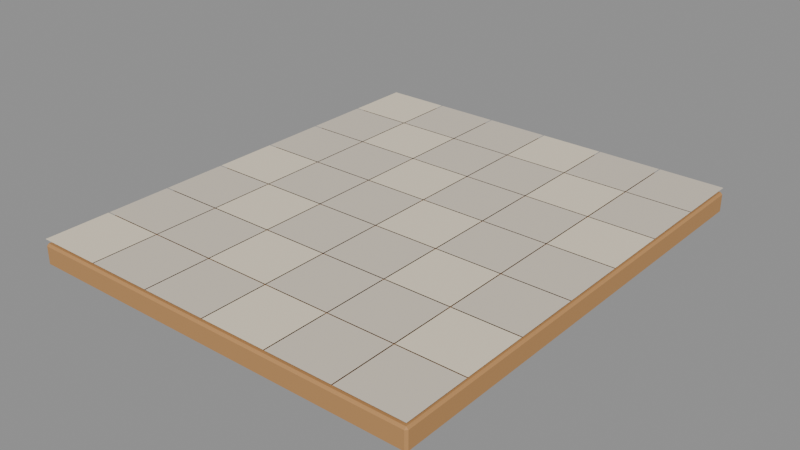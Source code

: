 # Source: floor-module.blend  (saved by Blender 5.2.45; exported with 4.5.12 LTS)
import bpy
from mathutils import Matrix  # noqa: F401  (used for matrix-valued properties, if any)

bpy.ops.wm.read_factory_settings(use_empty=True)
scene = bpy.context.scene
scene.name = 'Scene'

# ---- materials (node trees are filled in below, after node groups)
mat_lecture_wood = bpy.data.materials.new('lecture.wood')
mat_lecture_wood.diffuse_color = (0.5, 0.26, 0.095, 1.0)
mat_lecture_cream = bpy.data.materials.new('lecture.cream')
mat_lecture_cream.diffuse_color = (0.84, 0.74, 0.57, 1.0)
mat_lecture_tile = bpy.data.materials.new('lecture.tile')
mat_lecture_tile.diffuse_color = (0.7, 0.62, 0.51, 1.0)

# ---- material node trees
mat_lecture_wood.use_nodes = True; mat_lecture_wood.node_tree.nodes.clear()
_N = mat_lecture_wood.node_tree.nodes; _L = mat_lecture_wood.node_tree.links
n0 = _N.new('ShaderNodeBsdfPrincipled'); n0.name = 'Principled BSDF'; n0.location = (-200, 100)
n0.inputs[0].default_value = (0.5, 0.26, 0.095, 1.0)
n0.inputs[2].default_value = 0.72
n0.inputs[10].default_value = 0.005
n1 = _N.new('ShaderNodeOutputMaterial'); n1.name = 'Material Output'; n1.location = (200, 100)
_L.new(n0.outputs[0], n1.inputs[0])
n1.is_active_output = True
mat_lecture_cream.use_nodes = True; mat_lecture_cream.node_tree.nodes.clear()
_N = mat_lecture_cream.node_tree.nodes; _L = mat_lecture_cream.node_tree.links
n0 = _N.new('ShaderNodeBsdfPrincipled'); n0.name = 'Principled BSDF'; n0.location = (-200, 100)
n0.inputs[0].default_value = (0.84, 0.74, 0.57, 1.0)
n0.inputs[2].default_value = 0.72
n0.inputs[10].default_value = 0.005
n1 = _N.new('ShaderNodeOutputMaterial'); n1.name = 'Material Output'; n1.location = (200, 100)
_L.new(n0.outputs[0], n1.inputs[0])
n1.is_active_output = True
mat_lecture_tile.use_nodes = True; mat_lecture_tile.node_tree.nodes.clear()
_N = mat_lecture_tile.node_tree.nodes; _L = mat_lecture_tile.node_tree.links
n0 = _N.new('ShaderNodeBsdfPrincipled'); n0.name = 'Principled BSDF'; n0.location = (-200, 100)
n0.inputs[0].default_value = (0.7, 0.62, 0.51, 1.0)
n0.inputs[2].default_value = 0.72
n0.inputs[10].default_value = 0.005
n1 = _N.new('ShaderNodeOutputMaterial'); n1.name = 'Material Output'; n1.location = (200, 100)
_L.new(n0.outputs[0], n1.inputs[0])
n1.is_active_output = True

# ---- meshes
me_cube = bpy.data.meshes.new('Cube')
me_cube.from_pydata([(-1.485, -1.735, -0.08), (-1.485, -1.75, -0.065), (-1.5, -1.735, -0.065), (-1.485, -1.75, 0.065), (-1.485, -1.735, 0.08), (-1.5, -1.735, 0.065), (-1.485, 1.735, -0.08), (-1.5, 1.735, -0.065), (-1.485, 1.75, -0.065), (-1.485, 1.735, 0.08), (-1.485, 1.75, 0.065), (-1.5, 1.735, 0.065), (1.485, -1.735, -0.08), (1.5, -1.735, -0.065), (1.485, -1.75, -0.065), (1.485, -1.735, 0.08), (1.485, -1.75, 0.065), (1.5, -1.735, 0.065), (1.485, 1.735, -0.08), (1.485, 1.75, -0.065), (1.5, 1.735, -0.065), (1.485, 1.735, 0.08), (1.5, 1.735, 0.065), (1.485, 1.75, 0.065), (-1.496, -1.746, 0.112), (-1.004, -1.746, 0.112), (-1.004, -1.254, 0.112), (-1.496, -1.254, 0.112), (-1.496, -1.246, 0.112), (-1.004, -1.246, 0.112), (-1.004, -0.754, 0.112), (-1.496, -0.754, 0.112), (-1.496, -0.746, 0.112), (-1.004, -0.746, 0.112), (-1.004, -0.254, 0.112), (-1.496, -0.254, 0.112), (-1.496, -0.246, 0.112), (-1.004, -0.246, 0.112), (-1.004, 0.246, 0.112), (-1.496, 0.246, 0.112), (-1.496, 0.254, 0.112), (-1.004, 0.254, 0.112), (-1.004, 0.746, 0.112), (-1.496, 0.746, 0.112), (-1.496, 0.754, 0.112), (-1.004, 0.754, 0.112), (-1.004, 1.246, 0.112), (-1.496, 1.246, 0.112), (-1.496, 1.254, 0.112), (-1.004, 1.254, 0.112), (-1.004, 1.746, 0.112), (-1.496, 1.746, 0.112), (-0.996, -1.746, 0.112), (-0.504, -1.746, 0.112), (-0.504, -1.254, 0.112), (-0.996, -1.254, 0.112), (-0.996, -1.246, 0.112), (-0.504, -1.246, 0.112), (-0.504, -0.754, 0.112), (-0.996, -0.754, 0.112), (-0.996, -0.746, 0.112), (-0.504, -0.746, 0.112), (-0.504, -0.254, 0.112), (-0.996, -0.254, 0.112), (-0.996, -0.246, 0.112), (-0.504, -0.246, 0.112), (-0.504, 0.246, 0.112), (-0.996, 0.246, 0.112), (-0.996, 0.254, 0.112), (-0.504, 0.254, 0.112), (-0.504, 0.746, 0.112), (-0.996, 0.746, 0.112), (-0.996, 0.754, 0.112), (-0.504, 0.754, 0.112), (-0.504, 1.246, 0.112), (-0.996, 1.246, 0.112), (-0.996, 1.254, 0.112), (-0.504, 1.254, 0.112), (-0.504, 1.746, 0.112), (-0.996, 1.746, 0.112), (-0.496, -1.746, 0.112), (-0.004, -1.746, 0.112), (-0.004, -1.254, 0.112), (-0.496, -1.254, 0.112), (-0.496, -1.246, 0.112), (-0.004, -1.246, 0.112), (-0.004, -0.754, 0.112), (-0.496, -0.754, 0.112), (-0.496, -0.746, 0.112), (-0.004, -0.746, 0.112), (-0.004, -0.254, 0.112), (-0.496, -0.254, 0.112), (-0.496, -0.246, 0.112), (-0.004, -0.246, 0.112), (-0.004, 0.246, 0.112), (-0.496, 0.246, 0.112), (-0.496, 0.254, 0.112), (-0.004, 0.254, 0.112), (-0.004, 0.746, 0.112), (-0.496, 0.746, 0.112), (-0.496, 0.754, 0.112), (-0.004, 0.754, 0.112), (-0.004, 1.246, 0.112), (-0.496, 1.246, 0.112), (-0.496, 1.254, 0.112), (-0.004, 1.254, 0.112), (-0.004, 1.746, 0.112), (-0.496, 1.746, 0.112), (0.004, -1.746, 0.112), (0.496, -1.746, 0.112), (0.496, -1.254, 0.112), (0.004, -1.254, 0.112), (0.004, -1.246, 0.112), (0.496, -1.246, 0.112), (0.496, -0.754, 0.112), (0.004, -0.754, 0.112), (0.004, -0.746, 0.112), (0.496, -0.746, 0.112), (0.496, -0.254, 0.112), (0.004, -0.254, 0.112), (0.004, -0.246, 0.112), (0.496, -0.246, 0.112), (0.496, 0.246, 0.112), (0.004, 0.246, 0.112), (0.004, 0.254, 0.112), (0.496, 0.254, 0.112), (0.496, 0.746, 0.112), (0.004, 0.746, 0.112), (0.004, 0.754, 0.112), (0.496, 0.754, 0.112), (0.496, 1.246, 0.112), (0.004, 1.246, 0.112), (0.004, 1.254, 0.112), (0.496, 1.254, 0.112), (0.496, 1.746, 0.112), (0.004, 1.746, 0.112), (0.504, -1.746, 0.112), (0.996, -1.746, 0.112), (0.996, -1.254, 0.112), (0.504, -1.254, 0.112), (0.504, -1.246, 0.112), (0.996, -1.246, 0.112), (0.996, -0.754, 0.112), (0.504, -0.754, 0.112), (0.504, -0.746, 0.112), (0.996, -0.746, 0.112), (0.996, -0.254, 0.112), (0.504, -0.254, 0.112), (0.504, -0.246, 0.112), (0.996, -0.246, 0.112), (0.996, 0.246, 0.112), (0.504, 0.246, 0.112), (0.504, 0.254, 0.112), (0.996, 0.254, 0.112), (0.996, 0.746, 0.112), (0.504, 0.746, 0.112), (0.504, 0.754, 0.112), (0.996, 0.754, 0.112), (0.996, 1.246, 0.112), (0.504, 1.246, 0.112), (0.504, 1.254, 0.112), (0.996, 1.254, 0.112), (0.996, 1.746, 0.112), (0.504, 1.746, 0.112), (1.004, -1.746, 0.112), (1.496, -1.746, 0.112), (1.496, -1.254, 0.112), (1.004, -1.254, 0.112), (1.004, -1.246, 0.112), (1.496, -1.246, 0.112), (1.496, -0.754, 0.112), (1.004, -0.754, 0.112), (1.004, -0.746, 0.112), (1.496, -0.746, 0.112), (1.496, -0.254, 0.112), (1.004, -0.254, 0.112), (1.004, -0.246, 0.112), (1.496, -0.246, 0.112), (1.496, 0.246, 0.112), (1.004, 0.246, 0.112), (1.004, 0.254, 0.112), (1.496, 0.254, 0.112), (1.496, 0.746, 0.112), (1.004, 0.746, 0.112), (1.004, 0.754, 0.112), (1.496, 0.754, 0.112), (1.496, 1.246, 0.112), (1.004, 1.246, 0.112), (1.004, 1.254, 0.112), (1.496, 1.254, 0.112), (1.496, 1.746, 0.112), (1.004, 1.746, 0.112)], [], [(0, 1, 2), (3, 4, 5), (6, 7, 8), (9, 10, 11), (12, 13, 14), (15, 16, 17), (18, 19, 20), (21, 22, 23), (6, 0, 2, 7), (1, 3, 5, 2), (4, 9, 11, 5), (10, 8, 7, 11), (18, 6, 8, 19), (9, 21, 23, 10), (22, 20, 19, 23), (12, 18, 20, 13), (21, 15, 17, 22), (16, 14, 13, 17), (0, 12, 14, 1), (15, 4, 3, 16), (6, 18, 12, 0), (2, 5, 11, 7), (14, 16, 3, 1), (21, 9, 4, 15), (8, 10, 23, 19), (20, 22, 17, 13), (24, 25, 26, 27), (28, 29, 30, 31), (32, 33, 34, 35), (36, 37, 38, 39), (40, 41, 42, 43), (44, 45, 46, 47), (48, 49, 50, 51), (52, 53, 54, 55), (56, 57, 58, 59), (60, 61, 62, 63), (64, 65, 66, 67), (68, 69, 70, 71), (72, 73, 74, 75), (76, 77, 78, 79), (80, 81, 82, 83), (84, 85, 86, 87), (88, 89, 90, 91), (92, 93, 94, 95), (96, 97, 98, 99), (100, 101, 102, 103), (104, 105, 106, 107), (108, 109, 110, 111), (112, 113, 114, 115), (116, 117, 118, 119), (120, 121, 122, 123), (124, 125, 126, 127), (128, 129, 130, 131), (132, 133, 134, 135), (136, 137, 138, 139), (140, 141, 142, 143), (144, 145, 146, 147), (148, 149, 150, 151), (152, 153, 154, 155), (156, 157, 158, 159), (160, 161, 162, 163), (164, 165, 166, 167), (168, 169, 170, 171), (172, 173, 174, 175), (176, 177, 178, 179), (180, 181, 182, 183), (184, 185, 186, 187), (188, 189, 190, 191)])
me_cube.polygons.foreach_set('material_index', [0, 0, 0, 0, 0, 0, 0, 0, 0, 0, 0, 0, 0, 0, 0, 0, 0, 0, 0, 0, 0, 0, 0, 0, 0, 0, 1, 2, 2, 1, 2, 2, 1, 2, 2, 1, 2, 2, 1, 2, 2, 1, 2, 2, 1, 2, 2, 1, 2, 2, 1, 2, 2, 1, 2, 2, 1, 2, 2, 1, 2, 2, 1, 2, 2, 1, 2, 2])
_uv = me_cube.uv_layers.new(name='UVMap')
_uv.uv.foreach_set('vector', [0.1262, 0.7489, 0.1262, 0.75, 0.125, 0.7489, 0.6016, 0.0, 0.625, 0.001071, 0.6016, 0.001071, 0.1262, 0.5011, 0.125, 0.5011, 0.1262, 0.5, 0.625, 0.2497, 0.6016, 0.2509, 0.6016, 0.2489, 0.3737, 0.7489, 0.3926, 0.7489, 0.3861, 0.7506, 0.6256, 0.7501, 0.6016, 0.7513, 0.6016, 0.7492, 0.3737, 0.5011, 0.3861, 0.4994, 0.3926, 0.5011, 0.6256, 0.4999, 0.6016, 0.5008, 0.6016, 0.4988, 0.1262, 0.5011, 0.1262, 0.7489, 0.125, 0.7489, 0.125, 0.5011, 0.3984, 0.0, 0.6016, 0.0, 0.6016, 0.001071, 0.3984, 0.001071, 0.625, 0.001071, 0.625, 0.2497, 0.6016, 0.2489, 0.6016, 0.001071, 0.6016, 0.2509, 0.3984, 0.2513, 0.3984, 0.2489, 0.6016, 0.2489, 0.3737, 0.5011, 0.1262, 0.5011, 0.1262, 0.5, 0.3861, 0.4994, 0.625, 0.2497, 0.6256, 0.4999, 0.6016, 0.4988, 0.6016, 0.2509, 0.6016, 0.5008, 0.3926, 0.5011, 0.3861, 0.4994, 0.6016, 0.4988, 0.3737, 0.7489, 0.3737, 0.5011, 0.3926, 0.5011, 0.3926, 0.7489, 0.6256, 0.4999, 0.6256, 0.7501, 0.6016, 0.7492, 0.6016, 0.5008, 0.6016, 0.7513, 0.3861, 0.7506, 0.3926, 0.7489, 0.6016, 0.7492, 0.1262, 0.7489, 0.3737, 0.7489, 0.3861, 0.7506, 0.1262, 0.75, 0.6256, 0.7501, 0.625, 0.9987, 0.6016, 0.9988, 0.6016, 0.7513, 0.1262, 0.5011, 0.3737, 0.5011, 0.3737, 0.7489, 0.1262, 0.7489, 0.3984, 0.001071, 0.6016, 0.001071, 0.6016, 0.2489, 0.3984, 0.2489, 0.3861, 0.7506, 0.6016, 0.7513, 0.6016, 0.9988, 0.3984, 0.9988, 0.6256, 0.4999, 0.8738, 0.5011, 0.8737, 0.7489, 0.6256, 0.7501, 0.3984, 0.2513, 0.6016, 0.2509, 0.6016, 0.4988, 0.3861, 0.4994, 0.3926, 0.5011, 0.6016, 0.5008, 0.6016, 0.7492, 0.3926, 0.7489, -1.047e-07, -1.047e-07, 1.0, -1.047e-07, 1.0, 1.0, -1.047e-07, 1.0, -1.047e-07, -1.047e-07, 1.0, -1.047e-07, 1.0, 1.0, -1.047e-07, 1.0, -1.047e-07, 1.648e-08, 1.0, 1.648e-08, 1.0, 1.0, -1.047e-07, 1.0, -1.047e-07, -1.381e-08, 1.0, -1.381e-08, 1.0, 1.0, -1.047e-07, 1.0, -1.047e-07, 1.648e-08, 1.0, 1.648e-08, 1.0, 1.0, -1.047e-07, 1.0, -1.047e-07, 1.648e-08, 1.0, 1.648e-08, 1.0, 1.0, -1.047e-07, 1.0, -1.047e-07, -1.047e-07, 1.0, -1.047e-07, 1.0, 1.0, -1.047e-07, 1.0, 1.648e-08, -1.047e-07, 1.0, -1.047e-07, 1.0, 1.0, 1.648e-08, 1.0, 1.648e-08, -1.047e-07, 1.0, -1.047e-07, 1.0, 1.0, 1.648e-08, 1.0, 1.648e-08, 1.648e-08, 1.0, 1.648e-08, 1.0, 1.0, 1.648e-08, 1.0, 1.648e-08, -1.381e-08, 1.0, -1.381e-08, 1.0, 1.0, 1.648e-08, 1.0, 1.648e-08, 1.648e-08, 1.0, 1.648e-08, 1.0, 1.0, 1.648e-08, 1.0, 1.648e-08, 1.648e-08, 1.0, 1.648e-08, 1.0, 1.0, 1.648e-08, 1.0, 1.648e-08, -1.047e-07, 1.0, -1.047e-07, 1.0, 1.0, 1.648e-08, 1.0, 1.648e-08, -1.047e-07, 1.0, -1.047e-07, 1.0, 1.0, 1.648e-08, 1.0, 1.648e-08, -1.047e-07, 1.0, -1.047e-07, 1.0, 1.0, 1.648e-08, 1.0, 1.648e-08, 1.648e-08, 1.0, 1.648e-08, 1.0, 1.0, 1.648e-08, 1.0, 1.648e-08, -1.381e-08, 1.0, -1.381e-08, 1.0, 1.0, 1.648e-08, 1.0, 1.648e-08, 1.648e-08, 1.0, 1.648e-08, 1.0, 1.0, 1.648e-08, 1.0, 1.648e-08, 1.648e-08, 1.0, 1.648e-08, 1.0, 1.0, 1.648e-08, 1.0, 1.648e-08, -1.047e-07, 1.0, -1.047e-07, 1.0, 1.0, 1.648e-08, 1.0, 3.862e-10, -1.047e-07, 1.0, -1.047e-07, 1.0, 1.0, 3.862e-10, 1.0, 3.862e-10, -1.047e-07, 1.0, -1.047e-07, 1.0, 1.0, 3.862e-10, 1.0, 3.862e-10, 1.648e-08, 1.0, 1.648e-08, 1.0, 1.0, 3.862e-10, 1.0, 3.862e-10, -1.381e-08, 1.0, -1.381e-08, 1.0, 1.0, 3.862e-10, 1.0, 3.862e-10, 1.648e-08, 1.0, 1.648e-08, 1.0, 1.0, 3.862e-10, 1.0, 3.862e-10, 1.648e-08, 1.0, 1.648e-08, 1.0, 1.0, 3.862e-10, 1.0, 3.862e-10, -1.047e-07, 1.0, -1.047e-07, 1.0, 1.0, 3.862e-10, 1.0, 1.648e-08, -1.047e-07, 1.0, -1.047e-07, 1.0, 1.0, 1.648e-08, 1.0, 1.648e-08, -1.047e-07, 1.0, -1.047e-07, 1.0, 1.0, 1.648e-08, 1.0, 1.648e-08, 1.648e-08, 1.0, 1.648e-08, 1.0, 1.0, 1.648e-08, 1.0, 1.648e-08, -1.381e-08, 1.0, -1.381e-08, 1.0, 1.0, 1.648e-08, 1.0, 1.648e-08, 1.648e-08, 1.0, 1.648e-08, 1.0, 1.0, 1.648e-08, 1.0, 1.648e-08, 1.648e-08, 1.0, 1.648e-08, 1.0, 1.0, 1.648e-08, 1.0, 1.648e-08, -1.047e-07, 1.0, -1.047e-07, 1.0, 1.0, 1.648e-08, 1.0, -1.047e-07, -1.047e-07, 1.0, -1.047e-07, 1.0, 1.0, -1.047e-07, 1.0, -1.047e-07, -1.047e-07, 1.0, -1.047e-07, 1.0, 1.0, -1.047e-07, 1.0, -1.047e-07, 1.648e-08, 1.0, 1.648e-08, 1.0, 1.0, -1.047e-07, 1.0, -1.047e-07, -1.381e-08, 1.0, -1.381e-08, 1.0, 1.0, -1.047e-07, 1.0, -1.047e-07, 1.648e-08, 1.0, 1.648e-08, 1.0, 1.0, -1.047e-07, 1.0, -1.047e-07, 1.648e-08, 1.0, 1.648e-08, 1.0, 1.0, -1.047e-07, 1.0, -1.047e-07, -1.047e-07, 1.0, -1.047e-07, 1.0, 1.0, -1.047e-07, 1.0])
me_cube.materials.append(mat_lecture_wood)
me_cube.materials.append(mat_lecture_cream)
me_cube.materials.append(mat_lecture_tile)
me_cube.update()
me_cube.normals_split_custom_set([tuple(v) for v in zip(*[iter([-0.5773, -0.5774, -0.5774, -0.5773, -0.5774, -0.5774, -0.5773, -0.5774, -0.5774, -0.5773, -0.5774, 0.5774, -0.5773, -0.5774, 0.5774, -0.5773, -0.5774, 0.5774, -0.5773, 0.5774, -0.5774, -0.5773, 0.5774, -0.5774, -0.5773, 0.5774, -0.5774, -0.5773, 0.5774, 0.5774, -0.5773, 0.5774, 0.5774, -0.5773, 0.5774, 0.5774, 0.5773, -0.5774, -0.5774, 0.5773, -0.5774, -0.5774, 0.5773, -0.5774, -0.5774, 0.5773, -0.5774, 0.5774, 0.5773, -0.5774, 0.5774, 0.5773, -0.5774, 0.5774, 0.5773, 0.5774, -0.5774, 0.5773, 0.5774, -0.5774, 0.5773, 0.5774, -0.5774, 0.5773, 0.5774, 0.5774, 0.5773, 0.5774, 0.5774, 0.5773, 0.5774, 0.5774, -0.7071, 0.0, -0.7071, -0.7071, 0.0, -0.7071, -0.7071, 0.0, -0.7071, -0.7071, 0.0, -0.7071, -0.7071, -0.7071, 0.0, -0.7071, -0.7071, 0.0, -0.7071, -0.7071, 0.0, -0.7071, -0.7071, 0.0, -0.7071, 0.0, 0.7071, -0.7071, 0.0, 0.7071, -0.7071, 0.0, 0.7071, -0.7071, 0.0, 0.7071, -0.7071, 0.7071, 0.0, -0.7071, 0.7071, 0.0, -0.7071, 0.7071, 0.0, -0.7071, 0.7071, 0.0, 0.0, 0.7071, -0.7071, 0.0, 0.7071, -0.7071, 0.0, 0.7071, -0.7071, 0.0, 0.7071, -0.7071, 0.0, 0.7071, 0.7071, 0.0, 0.7071, 0.7071, 0.0, 0.7071, 0.7071, 0.0, 0.7071, 0.7071, 0.7071, 0.7071, 0.0, 0.7071, 0.7071, 0.0, 0.7071, 0.7071, 0.0, 0.7071, 0.7071, 0.0, 0.7071, 0.0, -0.7071, 0.7071, 0.0, -0.7071, 0.7071, 0.0, -0.7071, 0.7071, 0.0, -0.7071, 0.7071, 0.0, 0.7071, 0.7071, 0.0, 0.7071, 0.7071, 0.0, 0.7071, 0.7071, 0.0, 0.7071, 0.7071, -0.7071, 0.0, 0.7071, -0.7071, 0.0, 0.7071, -0.7071, 0.0, 0.7071, -0.7071, 0.0, 0.0, -0.7071, -0.7071, 0.0, -0.7071, -0.7071, 0.0, -0.7071, -0.7071, 0.0, -0.7071, -0.7071, 0.0, -0.7071, 0.7071, 0.0, -0.7071, 0.7071, 0.0, -0.7071, 0.7071, 0.0, -0.7071, 0.7071, 0.0, 0.0, -1.0, 0.0, 0.0, -1.0, 0.0, 0.0, -1.0, 0.0, 0.0, -1.0, -1.0, 0.0, 0.0, -1.0, 0.0, 0.0, -1.0, 0.0, 0.0, -1.0, 0.0, 0.0, 0.0, -1.0, 0.0, 0.0, -1.0, 0.0, 0.0, -1.0, 0.0, 0.0, -1.0, 0.0, 0.0, 0.0, 1.0, 0.0, 0.0, 1.0, 0.0, 0.0, 1.0, 0.0, 0.0, 1.0, 0.0, 1.0, 0.0, 0.0, 1.0, 0.0, 0.0, 1.0, 0.0, 0.0, 1.0, 0.0, 1.0, 0.0, 0.0, 1.0, 0.0, 0.0, 1.0, 0.0, 0.0, 1.0, 0.0, 0.0, 0.0, 0.0, 1.0, 0.0, 0.0, 1.0, 0.0, 0.0, 1.0, 0.0, 0.0, 1.0, 0.0, 0.0, 1.0, 0.0, 0.0, 1.0, 0.0, 0.0, 1.0, 0.0, 0.0, 1.0, 0.0, 0.0, 1.0, 0.0, 0.0, 1.0, 0.0, 0.0, 1.0, 0.0, 0.0, 1.0, 0.0, 0.0, 1.0, 0.0, 0.0, 1.0, 0.0, 0.0, 1.0, 0.0, 0.0, 1.0, 0.0, 0.0, 1.0, 0.0, 0.0, 1.0, 0.0, 0.0, 1.0, 0.0, 0.0, 1.0, 0.0, 0.0, 1.0, 0.0, 0.0, 1.0, 0.0, 0.0, 1.0, 0.0, 0.0, 1.0, 0.0, 0.0, 1.0, 0.0, 0.0, 1.0, 0.0, 0.0, 1.0, 0.0, 0.0, 1.0, 0.0, 0.0, 1.0, 0.0, 0.0, 1.0, 0.0, 0.0, 1.0, 0.0, 0.0, 1.0, 0.0, 0.0, 1.0, 0.0, 0.0, 1.0, 0.0, 0.0, 1.0, 0.0, 0.0, 1.0, 0.0, 0.0, 1.0, 0.0, 0.0, 1.0, 0.0, 0.0, 1.0, 0.0, 0.0, 1.0, 0.0, 0.0, 1.0, 0.0, 0.0, 1.0, 0.0, 0.0, 1.0, 0.0, 0.0, 1.0, 0.0, 0.0, 1.0, 0.0, 0.0, 1.0, 0.0, 0.0, 1.0, 0.0, 0.0, 1.0, 0.0, 0.0, 1.0, 0.0, 0.0, 1.0, 0.0, 0.0, 1.0, 0.0, 0.0, 1.0, 0.0, 0.0, 1.0, 0.0, 0.0, 1.0, 0.0, 0.0, 1.0, 0.0, 0.0, 1.0, 0.0, 0.0, 1.0, 0.0, 0.0, 1.0, 0.0, 0.0, 1.0, 0.0, 0.0, 1.0, 0.0, 0.0, 1.0, 0.0, 0.0, 1.0, 0.0, 0.0, 1.0, 0.0, 0.0, 1.0, 0.0, 0.0, 1.0, 0.0, 0.0, 1.0, 0.0, 0.0, 1.0, 0.0, 0.0, 1.0, 0.0, 0.0, 1.0, 0.0, 0.0, 1.0, 0.0, 0.0, 1.0, 0.0, 0.0, 1.0, 0.0, 0.0, 1.0, 0.0, 0.0, 1.0, 0.0, 0.0, 1.0, 0.0, 0.0, 1.0, 0.0, 0.0, 1.0, 0.0, 0.0, 1.0, 0.0, 0.0, 1.0, 0.0, 0.0, 1.0, 0.0, 0.0, 1.0, 0.0, 0.0, 1.0, 0.0, 0.0, 1.0, 0.0, 0.0, 1.0, 0.0, 0.0, 1.0, 0.0, 0.0, 1.0, 0.0, 0.0, 1.0, 0.0, 0.0, 1.0, 0.0, 0.0, 1.0, 0.0, 0.0, 1.0, 0.0, 0.0, 1.0, 0.0, 0.0, 1.0, 0.0, 0.0, 1.0, 0.0, 0.0, 1.0, 0.0, 0.0, 1.0, 0.0, 0.0, 1.0, 0.0, 0.0, 1.0, 0.0, 0.0, 1.0, 0.0, 0.0, 1.0, 0.0, 0.0, 1.0, 0.0, 0.0, 1.0, 0.0, 0.0, 1.0, 0.0, 0.0, 1.0, 0.0, 0.0, 1.0, 0.0, 0.0, 1.0, 0.0, 0.0, 1.0, 0.0, 0.0, 1.0, 0.0, 0.0, 1.0, 0.0, 0.0, 1.0, 0.0, 0.0, 1.0, 0.0, 0.0, 1.0, 0.0, 0.0, 1.0, 0.0, 0.0, 1.0, 0.0, 0.0, 1.0, 0.0, 0.0, 1.0, 0.0, 0.0, 1.0, 0.0, 0.0, 1.0, 0.0, 0.0, 1.0, 0.0, 0.0, 1.0, 0.0, 0.0, 1.0, 0.0, 0.0, 1.0, 0.0, 0.0, 1.0, 0.0, 0.0, 1.0, 0.0, 0.0, 1.0, 0.0, 0.0, 1.0, 0.0, 0.0, 1.0, 0.0, 0.0, 1.0, 0.0, 0.0, 1.0, 0.0, 0.0, 1.0, 0.0, 0.0, 1.0, 0.0, 0.0, 1.0, 0.0, 0.0, 1.0, 0.0, 0.0, 1.0, 0.0, 0.0, 1.0, 0.0, 0.0, 1.0, 0.0, 0.0, 1.0, 0.0, 0.0, 1.0, 0.0, 0.0, 1.0, 0.0, 0.0, 1.0, 0.0, 0.0, 1.0, 0.0, 0.0, 1.0, 0.0, 0.0, 1.0, 0.0, 0.0, 1.0, 0.0, 0.0, 1.0, 0.0, 0.0, 1.0, 0.0, 0.0, 1.0, 0.0, 0.0, 1.0, 0.0, 0.0, 1.0, 0.0, 0.0, 1.0, 0.0, 0.0, 1.0, 0.0, 0.0, 1.0, 0.0, 0.0, 1.0, 0.0, 0.0, 1.0, 0.0, 0.0, 1.0, 0.0, 0.0, 1.0, 0.0, 0.0, 1.0, 0.0, 0.0, 1.0, 0.0, 0.0, 1.0, 0.0, 0.0, 1.0, 0.0, 0.0, 1.0, 0.0, 0.0, 1.0, 0.0, 0.0, 1.0, 0.0, 0.0, 1.0, 0.0, 0.0, 1.0, 0.0, 0.0, 1.0, 0.0, 0.0, 1.0, 0.0, 0.0, 1.0, 0.0, 0.0, 1.0])] * 3)])

# ---- objects
ob_floor_module = bpy.data.objects.new('floor_module', me_cube)

# ---- transforms, parenting, visibility, modifiers, constraints
ob_floor_module.location = (0.0, 0.0, -0.1)

# ---- collection membership
scene.collection.objects.link(ob_floor_module)

# ---- scene / render settings (as saved in the file)
scene.frame_start = 1; scene.frame_end = 250; scene.frame_set(1)
scene.render.engine = 'BLENDER_EEVEE_NEXT'
scene.render.bake_bias = 0.0
scene.render.bake_samples = 0
scene.render.compositor_device = 'GPU'
scene.eevee.use_volume_custom_range = False
scene.eevee.fast_gi_thickness_near = 0.1
scene.eevee.fast_gi_thickness_far = 0.0
scene.eevee.ray_tracing_options.screen_trace_thickness = 0.1
bpy.context.view_layer.update()

# ---- added for rendering (the .blend has no active camera and no usable light): camera, sun + grey world if the file has none
cam_auto = bpy.data.cameras.new('AutoCamera')
cam_auto.lens = 50.0
cam_auto.sensor_width = 36.0
cam_auto.clip_end = 1000.0
ob_auto_camera = bpy.data.objects.new('AutoCamera', cam_auto)
scene.collection.objects.link(ob_auto_camera)
ob_auto_camera.location = (4.26877, -5.12253, 3.33102)
ob_auto_camera.rotation_euler = (1.09748, -7.21219e-08, 0.694738)
scene.camera = ob_auto_camera
light_auto_sun = bpy.data.lights.new('AutoSun', 'SUN')
light_auto_sun.energy = 3.0
light_auto_sun.angle = 0.0523599
ob_auto_sun = bpy.data.objects.new('AutoSun', light_auto_sun)
scene.collection.objects.link(ob_auto_sun)
ob_auto_sun.rotation_euler = (0.872665, 0.174533, 0.523599)
if scene.world is None:
    world_auto = bpy.data.worlds.new('AutoWorld')
    world_auto.color = (0.3, 0.3, 0.3)
    scene.world = world_auto
bpy.context.view_layer.update()
